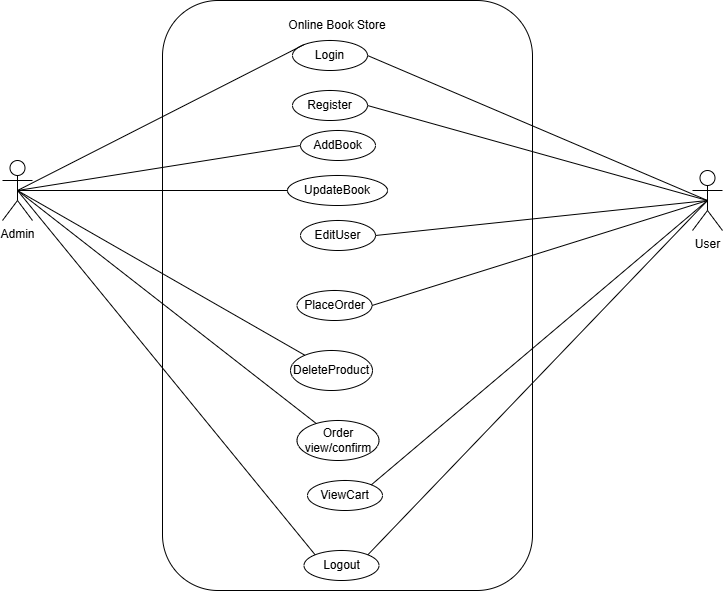

The diagram above was exported from draw.io. Its source (the exported page's mxGraphModel, read from the mxfile embedded in the PNG):
<mxGraphModel dx="1042" dy="567" grid="1" gridSize="10" guides="1" tooltips="1" connect="1" arrows="1" fold="1" page="1" pageScale="1" pageWidth="850" pageHeight="1100" math="0" shadow="0">
  <root>
    <mxCell id="0" />
    <mxCell id="1" parent="0" />
    <mxCell id="swD6sgjALlGh2PILUs2L-2" parent="1" style="rounded=1;whiteSpace=wrap;html=1;" value="r" vertex="1">
      <mxGeometry height="590" width="370" x="250" y="30" as="geometry" />
    </mxCell>
    <mxCell id="swD6sgjALlGh2PILUs2L-3" parent="1" style="shape=umlActor;verticalLabelPosition=bottom;verticalAlign=top;html=1;" value="Admin" vertex="1">
      <mxGeometry height="60" width="30" x="90" y="190" as="geometry" />
    </mxCell>
    <mxCell id="swD6sgjALlGh2PILUs2L-4" parent="1" style="shape=umlActor;verticalLabelPosition=bottom;verticalAlign=top;html=1;" value="User" vertex="1">
      <mxGeometry height="60" width="30" x="780" y="200" as="geometry" />
    </mxCell>
    <mxCell id="swD6sgjALlGh2PILUs2L-6" parent="1" style="ellipse;whiteSpace=wrap;html=1;" value="Login" vertex="1">
      <mxGeometry height="30" width="75" x="380" y="70" as="geometry" />
    </mxCell>
    <mxCell id="swD6sgjALlGh2PILUs2L-12" parent="1" style="text;html=1;align=center;verticalAlign=middle;whiteSpace=wrap;rounded=0;" value="Online Book Store" vertex="1">
      <mxGeometry height="30" width="230" x="310" y="40" as="geometry" />
    </mxCell>
    <mxCell id="swD6sgjALlGh2PILUs2L-14" parent="1" style="ellipse;whiteSpace=wrap;html=1;" value="EditUser" vertex="1">
      <mxGeometry height="30" width="75" x="388" y="250" as="geometry" />
    </mxCell>
    <mxCell id="swD6sgjALlGh2PILUs2L-16" parent="1" style="ellipse;whiteSpace=wrap;html=1;" value="PlaceOrder" vertex="1">
      <mxGeometry height="30" width="75" x="384.5" y="320" as="geometry" />
    </mxCell>
    <mxCell id="swD6sgjALlGh2PILUs2L-18" parent="1" style="ellipse;whiteSpace=wrap;html=1;" value="Logout" vertex="1">
      <mxGeometry height="30" width="75" x="391.5" y="580" as="geometry" />
    </mxCell>
    <mxCell id="swD6sgjALlGh2PILUs2L-21" parent="1" style="ellipse;whiteSpace=wrap;html=1;" value="Register" vertex="1">
      <mxGeometry height="30" width="75" x="380" y="120" as="geometry" />
    </mxCell>
    <mxCell id="swD6sgjALlGh2PILUs2L-22" parent="1" style="ellipse;whiteSpace=wrap;html=1;" value="AddBook" vertex="1">
      <mxGeometry height="30" width="75" x="388" y="160" as="geometry" />
    </mxCell>
    <mxCell id="swD6sgjALlGh2PILUs2L-23" parent="1" style="ellipse;whiteSpace=wrap;html=1;" value="UpdateBook" vertex="1">
      <mxGeometry height="30" width="100" x="375" y="205" as="geometry" />
    </mxCell>
    <mxCell id="swD6sgjALlGh2PILUs2L-26" parent="1" style="ellipse;whiteSpace=wrap;html=1;" value="ViewCart" vertex="1">
      <mxGeometry height="30" width="75" x="395" y="510" as="geometry" />
    </mxCell>
    <mxCell id="swD6sgjALlGh2PILUs2L-27" parent="1" style="ellipse;whiteSpace=wrap;html=1;" value="Order view/confirm" vertex="1">
      <mxGeometry height="40" width="82" x="384.5" y="450" as="geometry" />
    </mxCell>
    <mxCell id="swD6sgjALlGh2PILUs2L-31" edge="1" parent="1" source="swD6sgjALlGh2PILUs2L-3" style="endArrow=none;html=1;rounded=0;entryX=0;entryY=0;entryDx=0;entryDy=0;exitX=0.5;exitY=0.5;exitDx=0;exitDy=0;exitPerimeter=0;" target="swD6sgjALlGh2PILUs2L-6" value="">
      <mxGeometry height="50" relative="1" width="50" as="geometry">
        <mxPoint x="120" y="220" as="sourcePoint" />
        <mxPoint x="170" y="170" as="targetPoint" />
      </mxGeometry>
    </mxCell>
    <mxCell id="swD6sgjALlGh2PILUs2L-33" edge="1" parent="1" source="swD6sgjALlGh2PILUs2L-21" style="endArrow=none;html=1;rounded=0;exitX=1;exitY=0.5;exitDx=0;exitDy=0;entryX=0.5;entryY=0.5;entryDx=0;entryDy=0;entryPerimeter=0;" target="swD6sgjALlGh2PILUs2L-4" value="">
      <mxGeometry height="50" relative="1" width="50" as="geometry">
        <mxPoint x="670" y="80" as="sourcePoint" />
        <mxPoint x="945" as="targetPoint" />
      </mxGeometry>
    </mxCell>
    <mxCell id="swD6sgjALlGh2PILUs2L-34" edge="1" parent="1" source="swD6sgjALlGh2PILUs2L-3" style="endArrow=none;html=1;rounded=0;exitX=0.5;exitY=0.5;exitDx=0;exitDy=0;exitPerimeter=0;entryX=0;entryY=0.5;entryDx=0;entryDy=0;" target="swD6sgjALlGh2PILUs2L-22" value="">
      <mxGeometry height="50" relative="1" width="50" as="geometry">
        <mxPoint x="115" y="230" as="sourcePoint" />
        <mxPoint x="390" y="150" as="targetPoint" />
      </mxGeometry>
    </mxCell>
    <mxCell id="swD6sgjALlGh2PILUs2L-35" edge="1" parent="1" source="swD6sgjALlGh2PILUs2L-3" style="endArrow=none;html=1;rounded=0;exitX=0.5;exitY=0.5;exitDx=0;exitDy=0;exitPerimeter=0;" target="swD6sgjALlGh2PILUs2L-23" value="">
      <mxGeometry height="50" relative="1" width="50" as="geometry">
        <mxPoint x="115" y="230" as="sourcePoint" />
        <mxPoint x="398" y="185" as="targetPoint" />
      </mxGeometry>
    </mxCell>
    <mxCell id="swD6sgjALlGh2PILUs2L-38" edge="1" parent="1" source="swD6sgjALlGh2PILUs2L-16" style="endArrow=none;html=1;rounded=0;entryX=0.5;entryY=0.5;entryDx=0;entryDy=0;entryPerimeter=0;exitX=1;exitY=0.5;exitDx=0;exitDy=0;" target="swD6sgjALlGh2PILUs2L-4" value="">
      <mxGeometry height="50" relative="1" width="50" as="geometry">
        <mxPoint x="460" y="360" as="sourcePoint" />
        <mxPoint x="510" y="310" as="targetPoint" />
      </mxGeometry>
    </mxCell>
    <mxCell id="swD6sgjALlGh2PILUs2L-39" edge="1" parent="1" source="swD6sgjALlGh2PILUs2L-3" style="endArrow=none;html=1;rounded=0;exitX=0.5;exitY=0.5;exitDx=0;exitDy=0;exitPerimeter=0;" target="swD6sgjALlGh2PILUs2L-27" value="">
      <mxGeometry height="50" relative="1" width="50" as="geometry">
        <mxPoint x="150" y="350" as="sourcePoint" />
        <mxPoint x="200" y="300" as="targetPoint" />
      </mxGeometry>
    </mxCell>
    <mxCell id="swD6sgjALlGh2PILUs2L-40" edge="1" parent="1" source="swD6sgjALlGh2PILUs2L-26" style="endArrow=none;html=1;rounded=0;exitX=1;exitY=0;exitDx=0;exitDy=0;entryX=0.5;entryY=0.5;entryDx=0;entryDy=0;entryPerimeter=0;" target="swD6sgjALlGh2PILUs2L-4" value="">
      <mxGeometry height="50" relative="1" width="50" as="geometry">
        <mxPoint x="740" y="290" as="sourcePoint" />
        <mxPoint x="790" y="240" as="targetPoint" />
      </mxGeometry>
    </mxCell>
    <mxCell id="swD6sgjALlGh2PILUs2L-42" edge="1" parent="1" source="swD6sgjALlGh2PILUs2L-3" style="endArrow=none;html=1;rounded=0;exitX=0.5;exitY=0.5;exitDx=0;exitDy=0;exitPerimeter=0;entryX=0;entryY=0;entryDx=0;entryDy=0;" target="swD6sgjALlGh2PILUs2L-18" value="">
      <mxGeometry height="50" relative="1" width="50" as="geometry">
        <mxPoint x="350" y="620" as="sourcePoint" />
        <mxPoint x="400" y="570" as="targetPoint" />
      </mxGeometry>
    </mxCell>
    <mxCell id="swD6sgjALlGh2PILUs2L-43" edge="1" parent="1" source="swD6sgjALlGh2PILUs2L-18" style="endArrow=none;html=1;rounded=0;exitX=1;exitY=0;exitDx=0;exitDy=0;entryX=0.5;entryY=0.5;entryDx=0;entryDy=0;entryPerimeter=0;" target="swD6sgjALlGh2PILUs2L-4" value="">
      <mxGeometry height="50" relative="1" width="50" as="geometry">
        <mxPoint x="700" y="400" as="sourcePoint" />
        <mxPoint x="790" y="230" as="targetPoint" />
      </mxGeometry>
    </mxCell>
    <mxCell id="swD6sgjALlGh2PILUs2L-44" edge="1" parent="1" source="swD6sgjALlGh2PILUs2L-6" style="endArrow=none;html=1;rounded=0;exitX=1;exitY=0.5;exitDx=0;exitDy=0;entryX=0.5;entryY=0.5;entryDx=0;entryDy=0;entryPerimeter=0;startArrow=none;startFill=0;" target="swD6sgjALlGh2PILUs2L-4" value="">
      <mxGeometry height="50" relative="1" width="50" as="geometry">
        <mxPoint x="650" y="100" as="sourcePoint" />
        <mxPoint x="700" y="50" as="targetPoint" />
      </mxGeometry>
    </mxCell>
    <mxCell id="swD6sgjALlGh2PILUs2L-48" parent="1" style="ellipse;whiteSpace=wrap;html=1;" value="DeleteProduct" vertex="1">
      <mxGeometry height="40" width="82" x="378" y="380" as="geometry" />
    </mxCell>
    <mxCell id="swD6sgjALlGh2PILUs2L-49" edge="1" parent="1" source="swD6sgjALlGh2PILUs2L-3" style="endArrow=none;html=1;rounded=0;exitX=0.5;exitY=0.5;exitDx=0;exitDy=0;exitPerimeter=0;" target="swD6sgjALlGh2PILUs2L-48" value="">
      <mxGeometry height="50" relative="1" width="50" as="geometry">
        <mxPoint x="340" y="450" as="sourcePoint" />
        <mxPoint x="390" y="400" as="targetPoint" />
      </mxGeometry>
    </mxCell>
    <mxCell id="FnHXJegCVHzr9ktAmkJl-4" edge="1" parent="1" source="swD6sgjALlGh2PILUs2L-14" style="endArrow=none;html=1;rounded=0;exitX=1;exitY=0.5;exitDx=0;exitDy=0;entryX=0.5;entryY=0.5;entryDx=0;entryDy=0;entryPerimeter=0;" target="swD6sgjALlGh2PILUs2L-4" value="">
      <mxGeometry height="50" relative="1" width="50" as="geometry">
        <mxPoint x="465" y="145" as="sourcePoint" />
        <mxPoint x="805" y="240" as="targetPoint" />
      </mxGeometry>
    </mxCell>
    <mxCell id="FnHXJegCVHzr9ktAmkJl-5" edge="1" parent="1" source="swD6sgjALlGh2PILUs2L-2" style="edgeStyle=orthogonalEdgeStyle;rounded=0;orthogonalLoop=1;jettySize=auto;html=1;exitX=0.5;exitY=1;exitDx=0;exitDy=0;" target="swD6sgjALlGh2PILUs2L-2">
      <mxGeometry relative="1" as="geometry" />
    </mxCell>
  </root>
</mxGraphModel>